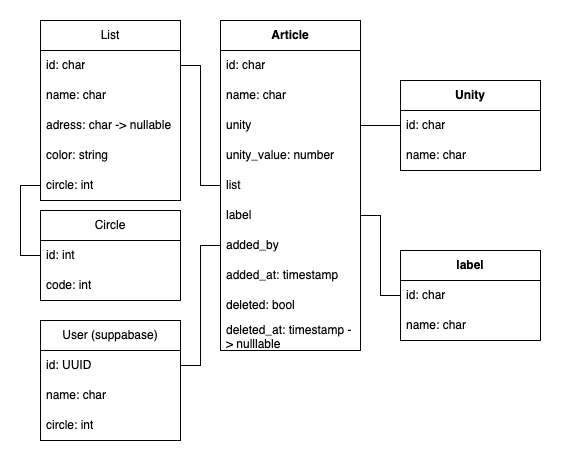

The diagram above was exported from draw.io. Its source (the exported page's mxGraphModel, read from the mxfile embedded in the PNG):
<mxGraphModel dx="1026" dy="772" grid="1" gridSize="10" guides="1" tooltips="1" connect="1" arrows="1" fold="1" page="1" pageScale="1" pageWidth="827" pageHeight="1169" math="0" shadow="0">
  <root>
    <mxCell id="0" />
    <mxCell id="1" parent="0" />
    <mxCell id="I41JCzUkAZTnvKvTYItt-1" value="List" style="swimlane;fontStyle=0;childLayout=stackLayout;horizontal=1;startSize=30;horizontalStack=0;resizeParent=1;resizeParentMax=0;resizeLast=0;collapsible=1;marginBottom=0;whiteSpace=wrap;html=1;" parent="1" vertex="1">
      <mxGeometry x="100" y="100" width="140" height="180" as="geometry" />
    </mxCell>
    <mxCell id="I41JCzUkAZTnvKvTYItt-12" value="id: char" style="text;strokeColor=none;fillColor=none;align=left;verticalAlign=middle;spacingLeft=4;spacingRight=4;overflow=hidden;points=[[0,0.5],[1,0.5]];portConstraint=eastwest;rotatable=0;whiteSpace=wrap;html=1;" parent="I41JCzUkAZTnvKvTYItt-1" vertex="1">
      <mxGeometry y="30" width="140" height="30" as="geometry" />
    </mxCell>
    <mxCell id="I41JCzUkAZTnvKvTYItt-2" value="name: char" style="text;strokeColor=none;fillColor=none;align=left;verticalAlign=middle;spacingLeft=4;spacingRight=4;overflow=hidden;points=[[0,0.5],[1,0.5]];portConstraint=eastwest;rotatable=0;whiteSpace=wrap;html=1;" parent="I41JCzUkAZTnvKvTYItt-1" vertex="1">
      <mxGeometry y="60" width="140" height="30" as="geometry" />
    </mxCell>
    <mxCell id="I41JCzUkAZTnvKvTYItt-3" value="adress: char -&amp;gt; nullable" style="text;strokeColor=none;fillColor=none;align=left;verticalAlign=middle;spacingLeft=4;spacingRight=4;overflow=hidden;points=[[0,0.5],[1,0.5]];portConstraint=eastwest;rotatable=0;whiteSpace=wrap;html=1;" parent="I41JCzUkAZTnvKvTYItt-1" vertex="1">
      <mxGeometry y="90" width="140" height="30" as="geometry" />
    </mxCell>
    <mxCell id="Y_tB6jqyUtSrZvna41m3-1" value="color: string" style="text;strokeColor=none;fillColor=none;align=left;verticalAlign=middle;spacingLeft=4;spacingRight=4;overflow=hidden;points=[[0,0.5],[1,0.5]];portConstraint=eastwest;rotatable=0;whiteSpace=wrap;html=1;" parent="I41JCzUkAZTnvKvTYItt-1" vertex="1">
      <mxGeometry y="120" width="140" height="30" as="geometry" />
    </mxCell>
    <mxCell id="LSaPPCRnVU_ZHSWnH1SF-6" value="circle: int" style="text;strokeColor=none;fillColor=none;align=left;verticalAlign=middle;spacingLeft=4;spacingRight=4;overflow=hidden;points=[[0,0.5],[1,0.5]];portConstraint=eastwest;rotatable=0;whiteSpace=wrap;html=1;" vertex="1" parent="I41JCzUkAZTnvKvTYItt-1">
      <mxGeometry y="150" width="140" height="30" as="geometry" />
    </mxCell>
    <mxCell id="I41JCzUkAZTnvKvTYItt-5" value="Article" style="swimlane;fontStyle=1;childLayout=stackLayout;horizontal=1;startSize=30;horizontalStack=0;resizeParent=1;resizeParentMax=0;resizeLast=0;collapsible=1;marginBottom=0;whiteSpace=wrap;html=1;" parent="1" vertex="1">
      <mxGeometry x="280" y="100" width="140" height="330" as="geometry" />
    </mxCell>
    <mxCell id="I41JCzUkAZTnvKvTYItt-13" value="id: char" style="text;strokeColor=none;fillColor=none;align=left;verticalAlign=middle;spacingLeft=4;spacingRight=4;overflow=hidden;points=[[0,0.5],[1,0.5]];portConstraint=eastwest;rotatable=0;whiteSpace=wrap;html=1;" parent="I41JCzUkAZTnvKvTYItt-5" vertex="1">
      <mxGeometry y="30" width="140" height="30" as="geometry" />
    </mxCell>
    <mxCell id="I41JCzUkAZTnvKvTYItt-6" value="name: char" style="text;strokeColor=none;fillColor=none;align=left;verticalAlign=middle;spacingLeft=4;spacingRight=4;overflow=hidden;points=[[0,0.5],[1,0.5]];portConstraint=eastwest;rotatable=0;whiteSpace=wrap;html=1;" parent="I41JCzUkAZTnvKvTYItt-5" vertex="1">
      <mxGeometry y="60" width="140" height="30" as="geometry" />
    </mxCell>
    <mxCell id="I41JCzUkAZTnvKvTYItt-8" value="unity" style="text;strokeColor=none;fillColor=none;align=left;verticalAlign=middle;spacingLeft=4;spacingRight=4;overflow=hidden;points=[[0,0.5],[1,0.5]];portConstraint=eastwest;rotatable=0;whiteSpace=wrap;html=1;" parent="I41JCzUkAZTnvKvTYItt-5" vertex="1">
      <mxGeometry y="90" width="140" height="30" as="geometry" />
    </mxCell>
    <mxCell id="I41JCzUkAZTnvKvTYItt-16" value="unity_value: number" style="text;strokeColor=none;fillColor=none;align=left;verticalAlign=middle;spacingLeft=4;spacingRight=4;overflow=hidden;points=[[0,0.5],[1,0.5]];portConstraint=eastwest;rotatable=0;whiteSpace=wrap;html=1;" parent="I41JCzUkAZTnvKvTYItt-5" vertex="1">
      <mxGeometry y="120" width="140" height="30" as="geometry" />
    </mxCell>
    <mxCell id="I41JCzUkAZTnvKvTYItt-15" value="list" style="text;strokeColor=none;fillColor=none;align=left;verticalAlign=middle;spacingLeft=4;spacingRight=4;overflow=hidden;points=[[0,0.5],[1,0.5]];portConstraint=eastwest;rotatable=0;whiteSpace=wrap;html=1;" parent="I41JCzUkAZTnvKvTYItt-5" vertex="1">
      <mxGeometry y="150" width="140" height="30" as="geometry" />
    </mxCell>
    <mxCell id="I41JCzUkAZTnvKvTYItt-18" value="label" style="text;strokeColor=none;fillColor=none;align=left;verticalAlign=middle;spacingLeft=4;spacingRight=4;overflow=hidden;points=[[0,0.5],[1,0.5]];portConstraint=eastwest;rotatable=0;whiteSpace=wrap;html=1;" parent="I41JCzUkAZTnvKvTYItt-5" vertex="1">
      <mxGeometry y="180" width="140" height="30" as="geometry" />
    </mxCell>
    <mxCell id="I41JCzUkAZTnvKvTYItt-27" value="added_by" style="text;strokeColor=none;fillColor=none;align=left;verticalAlign=middle;spacingLeft=4;spacingRight=4;overflow=hidden;points=[[0,0.5],[1,0.5]];portConstraint=eastwest;rotatable=0;whiteSpace=wrap;html=1;" parent="I41JCzUkAZTnvKvTYItt-5" vertex="1">
      <mxGeometry y="210" width="140" height="30" as="geometry" />
    </mxCell>
    <mxCell id="I41JCzUkAZTnvKvTYItt-29" value="added_at: timestamp" style="text;strokeColor=none;fillColor=none;align=left;verticalAlign=middle;spacingLeft=4;spacingRight=4;overflow=hidden;points=[[0,0.5],[1,0.5]];portConstraint=eastwest;rotatable=0;whiteSpace=wrap;html=1;" parent="I41JCzUkAZTnvKvTYItt-5" vertex="1">
      <mxGeometry y="240" width="140" height="30" as="geometry" />
    </mxCell>
    <mxCell id="I41JCzUkAZTnvKvTYItt-30" value="deleted: bool" style="text;strokeColor=none;fillColor=none;align=left;verticalAlign=middle;spacingLeft=4;spacingRight=4;overflow=hidden;points=[[0,0.5],[1,0.5]];portConstraint=eastwest;rotatable=0;whiteSpace=wrap;html=1;" parent="I41JCzUkAZTnvKvTYItt-5" vertex="1">
      <mxGeometry y="270" width="140" height="30" as="geometry" />
    </mxCell>
    <mxCell id="I41JCzUkAZTnvKvTYItt-31" value="deleted_at: timestamp -&amp;gt; nulllable" style="text;strokeColor=none;fillColor=none;align=left;verticalAlign=middle;spacingLeft=4;spacingRight=4;overflow=hidden;points=[[0,0.5],[1,0.5]];portConstraint=eastwest;rotatable=0;whiteSpace=wrap;html=1;" parent="I41JCzUkAZTnvKvTYItt-5" vertex="1">
      <mxGeometry y="300" width="140" height="30" as="geometry" />
    </mxCell>
    <mxCell id="I41JCzUkAZTnvKvTYItt-9" value="Unity" style="swimlane;fontStyle=1;childLayout=stackLayout;horizontal=1;startSize=30;horizontalStack=0;resizeParent=1;resizeParentMax=0;resizeLast=0;collapsible=1;marginBottom=0;whiteSpace=wrap;html=1;" parent="1" vertex="1">
      <mxGeometry x="460" y="160" width="140" height="90" as="geometry" />
    </mxCell>
    <mxCell id="I41JCzUkAZTnvKvTYItt-10" value="id: char" style="text;strokeColor=none;fillColor=none;align=left;verticalAlign=middle;spacingLeft=4;spacingRight=4;overflow=hidden;points=[[0,0.5],[1,0.5]];portConstraint=eastwest;rotatable=0;whiteSpace=wrap;html=1;" parent="I41JCzUkAZTnvKvTYItt-9" vertex="1">
      <mxGeometry y="30" width="140" height="30" as="geometry" />
    </mxCell>
    <mxCell id="I41JCzUkAZTnvKvTYItt-11" value="name: char" style="text;strokeColor=none;fillColor=none;align=left;verticalAlign=middle;spacingLeft=4;spacingRight=4;overflow=hidden;points=[[0,0.5],[1,0.5]];portConstraint=eastwest;rotatable=0;whiteSpace=wrap;html=1;" parent="I41JCzUkAZTnvKvTYItt-9" vertex="1">
      <mxGeometry y="60" width="140" height="30" as="geometry" />
    </mxCell>
    <mxCell id="I41JCzUkAZTnvKvTYItt-14" style="edgeStyle=orthogonalEdgeStyle;rounded=0;orthogonalLoop=1;jettySize=auto;html=1;exitX=0;exitY=0.5;exitDx=0;exitDy=0;entryX=1;entryY=0.5;entryDx=0;entryDy=0;endArrow=none;endFill=0;" parent="1" source="I41JCzUkAZTnvKvTYItt-10" target="I41JCzUkAZTnvKvTYItt-8" edge="1">
      <mxGeometry relative="1" as="geometry" />
    </mxCell>
    <mxCell id="I41JCzUkAZTnvKvTYItt-17" style="edgeStyle=orthogonalEdgeStyle;rounded=0;orthogonalLoop=1;jettySize=auto;html=1;exitX=0;exitY=0.5;exitDx=0;exitDy=0;entryX=1;entryY=0.5;entryDx=0;entryDy=0;endArrow=none;endFill=0;" parent="1" source="I41JCzUkAZTnvKvTYItt-15" target="I41JCzUkAZTnvKvTYItt-12" edge="1">
      <mxGeometry relative="1" as="geometry" />
    </mxCell>
    <mxCell id="I41JCzUkAZTnvKvTYItt-19" value="label" style="swimlane;fontStyle=1;childLayout=stackLayout;horizontal=1;startSize=30;horizontalStack=0;resizeParent=1;resizeParentMax=0;resizeLast=0;collapsible=1;marginBottom=0;whiteSpace=wrap;html=1;" parent="1" vertex="1">
      <mxGeometry x="460" y="330" width="140" height="90" as="geometry" />
    </mxCell>
    <mxCell id="I41JCzUkAZTnvKvTYItt-20" value="id: char" style="text;strokeColor=none;fillColor=none;align=left;verticalAlign=middle;spacingLeft=4;spacingRight=4;overflow=hidden;points=[[0,0.5],[1,0.5]];portConstraint=eastwest;rotatable=0;whiteSpace=wrap;html=1;" parent="I41JCzUkAZTnvKvTYItt-19" vertex="1">
      <mxGeometry y="30" width="140" height="30" as="geometry" />
    </mxCell>
    <mxCell id="I41JCzUkAZTnvKvTYItt-21" value="name: char" style="text;strokeColor=none;fillColor=none;align=left;verticalAlign=middle;spacingLeft=4;spacingRight=4;overflow=hidden;points=[[0,0.5],[1,0.5]];portConstraint=eastwest;rotatable=0;whiteSpace=wrap;html=1;" parent="I41JCzUkAZTnvKvTYItt-19" vertex="1">
      <mxGeometry y="60" width="140" height="30" as="geometry" />
    </mxCell>
    <mxCell id="I41JCzUkAZTnvKvTYItt-22" style="edgeStyle=orthogonalEdgeStyle;rounded=0;orthogonalLoop=1;jettySize=auto;html=1;exitX=1;exitY=0.5;exitDx=0;exitDy=0;entryX=0;entryY=0.5;entryDx=0;entryDy=0;endArrow=none;endFill=0;" parent="1" source="I41JCzUkAZTnvKvTYItt-18" target="I41JCzUkAZTnvKvTYItt-19" edge="1">
      <mxGeometry relative="1" as="geometry" />
    </mxCell>
    <mxCell id="I41JCzUkAZTnvKvTYItt-23" value="User (suppabase)" style="swimlane;fontStyle=0;childLayout=stackLayout;horizontal=1;startSize=30;horizontalStack=0;resizeParent=1;resizeParentMax=0;resizeLast=0;collapsible=1;marginBottom=0;whiteSpace=wrap;html=1;" parent="1" vertex="1">
      <mxGeometry x="100" y="400" width="140" height="120" as="geometry" />
    </mxCell>
    <mxCell id="I41JCzUkAZTnvKvTYItt-24" value="id: UUID" style="text;strokeColor=none;fillColor=none;align=left;verticalAlign=middle;spacingLeft=4;spacingRight=4;overflow=hidden;points=[[0,0.5],[1,0.5]];portConstraint=eastwest;rotatable=0;whiteSpace=wrap;html=1;" parent="I41JCzUkAZTnvKvTYItt-23" vertex="1">
      <mxGeometry y="30" width="140" height="30" as="geometry" />
    </mxCell>
    <mxCell id="I41JCzUkAZTnvKvTYItt-25" value="name: char" style="text;strokeColor=none;fillColor=none;align=left;verticalAlign=middle;spacingLeft=4;spacingRight=4;overflow=hidden;points=[[0,0.5],[1,0.5]];portConstraint=eastwest;rotatable=0;whiteSpace=wrap;html=1;" parent="I41JCzUkAZTnvKvTYItt-23" vertex="1">
      <mxGeometry y="60" width="140" height="30" as="geometry" />
    </mxCell>
    <mxCell id="LSaPPCRnVU_ZHSWnH1SF-8" value="circle: int" style="text;strokeColor=none;fillColor=none;align=left;verticalAlign=middle;spacingLeft=4;spacingRight=4;overflow=hidden;points=[[0,0.5],[1,0.5]];portConstraint=eastwest;rotatable=0;whiteSpace=wrap;html=1;" vertex="1" parent="I41JCzUkAZTnvKvTYItt-23">
      <mxGeometry y="90" width="140" height="30" as="geometry" />
    </mxCell>
    <mxCell id="I41JCzUkAZTnvKvTYItt-28" style="edgeStyle=orthogonalEdgeStyle;rounded=0;orthogonalLoop=1;jettySize=auto;html=1;exitX=0;exitY=0.5;exitDx=0;exitDy=0;entryX=1;entryY=0.5;entryDx=0;entryDy=0;endArrow=none;endFill=0;" parent="1" source="I41JCzUkAZTnvKvTYItt-27" target="I41JCzUkAZTnvKvTYItt-24" edge="1">
      <mxGeometry relative="1" as="geometry" />
    </mxCell>
    <mxCell id="LSaPPCRnVU_ZHSWnH1SF-1" value="Circle" style="swimlane;fontStyle=0;childLayout=stackLayout;horizontal=1;startSize=30;horizontalStack=0;resizeParent=1;resizeParentMax=0;resizeLast=0;collapsible=1;marginBottom=0;whiteSpace=wrap;html=1;" vertex="1" parent="1">
      <mxGeometry x="100" y="290" width="140" height="90" as="geometry" />
    </mxCell>
    <mxCell id="LSaPPCRnVU_ZHSWnH1SF-2" value="id: int" style="text;strokeColor=none;fillColor=none;align=left;verticalAlign=middle;spacingLeft=4;spacingRight=4;overflow=hidden;points=[[0,0.5],[1,0.5]];portConstraint=eastwest;rotatable=0;whiteSpace=wrap;html=1;" vertex="1" parent="LSaPPCRnVU_ZHSWnH1SF-1">
      <mxGeometry y="30" width="140" height="30" as="geometry" />
    </mxCell>
    <mxCell id="LSaPPCRnVU_ZHSWnH1SF-11" value="code: int" style="text;strokeColor=none;fillColor=none;align=left;verticalAlign=middle;spacingLeft=4;spacingRight=4;overflow=hidden;points=[[0,0.5],[1,0.5]];portConstraint=eastwest;rotatable=0;whiteSpace=wrap;html=1;" vertex="1" parent="LSaPPCRnVU_ZHSWnH1SF-1">
      <mxGeometry y="60" width="140" height="30" as="geometry" />
    </mxCell>
    <mxCell id="LSaPPCRnVU_ZHSWnH1SF-7" style="edgeStyle=orthogonalEdgeStyle;rounded=0;orthogonalLoop=1;jettySize=auto;html=1;exitX=0;exitY=0.5;exitDx=0;exitDy=0;entryX=0;entryY=0.5;entryDx=0;entryDy=0;endArrow=none;startFill=0;" edge="1" parent="1" source="LSaPPCRnVU_ZHSWnH1SF-6" target="LSaPPCRnVU_ZHSWnH1SF-2">
      <mxGeometry relative="1" as="geometry" />
    </mxCell>
  </root>
</mxGraphModel>